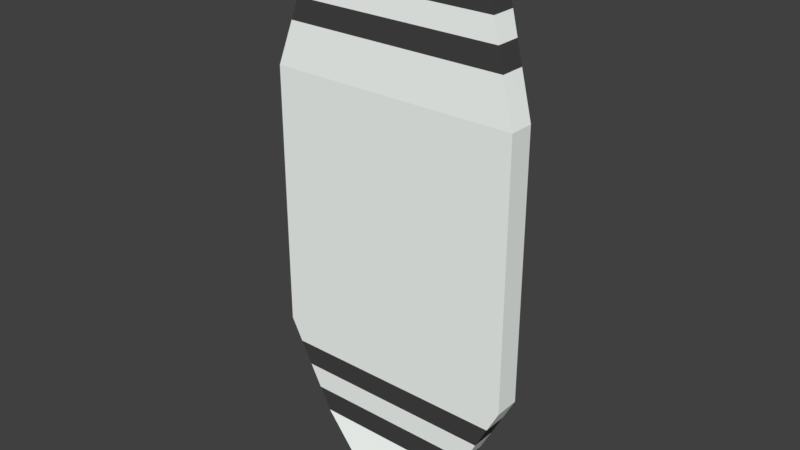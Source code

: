 # Source: skate_colored.blend  (saved by Blender 2.79.0; exported with 4.5.12 LTS)
import bpy
from mathutils import Matrix  # noqa: F401  (used for matrix-valued properties, if any)

bpy.ops.wm.read_factory_settings(use_empty=True)
scene = bpy.context.scene
scene.name = 'Scene'

# ---- collections
col_collection_1 = bpy.data.collections.new('Collection 1'); scene.collection.children.link(col_collection_1)

# ---- materials (node trees are filled in below, after node groups)
mat_material = bpy.data.materials.new('Material')
mat_material.alpha_threshold = 0.0
mat_material.diffuse_color = (0.9576, 1.0, 0.9681, 1.0)
mat_material.roughness = 0.5
mat_material.line_color = (0.0, 0.0, 0.0, 1.0)
mat_material_001 = bpy.data.materials.new('Material.001')
mat_material_001.alpha_threshold = 0.0
mat_material_001.roughness = 0.5

# ---- material node trees
mat_material_001.use_nodes = True; mat_material_001.node_tree.nodes.clear()
_N = mat_material_001.node_tree.nodes; _L = mat_material_001.node_tree.links
n0 = _N.new('ShaderNodeOutputMaterial'); n0.name = 'Material Output'; n0.location = (300, 300)
n1 = _N.new('ShaderNodeBsdfDiffuse'); n1.name = 'Diffuse BSDF'; n1.location = (10, 300)
n1.inputs[0].default_value = (0.0578, 0.0578, 0.0578, 1.0)
_L.new(n1.outputs[0], n0.inputs[0])
n0.is_active_output = True

# ---- world
world_world = bpy.data.worlds.new('World'); scene.world = world_world
world_world.color = (0.05088, 0.05088, 0.05088)
world_world.use_sun_shadow = False
world_world.sun_shadow_jitter_overblur = 0.0
world_world.cycles.sampling_method = 'MANUAL'

# ---- meshes
me_cube = bpy.data.meshes.new('Cube')
me_cube.from_pydata([(-1.0, -0.1, 1.0), (-1.0, -0.1, -1.104), (1.0, -0.1, -1.104), (1.0, -0.1, 1.0), (-1.0, 0.1, 1.0), (-1.0, 0.1, -1.104), (1.0, 0.1, -1.104), (1.0, 0.1, 1.0), (-0.7317, -0.02131, 1.854), (0.7317, -0.02131, 1.854), (-0.7317, 0.1771, 1.854), (0.7317, 0.1771, 1.854), (-0.236, 0.08659, 2.189), (0.236, 0.08659, 2.189), (-0.236, 0.2866, 2.188), (0.236, 0.2866, 2.188), (-0.6249, -0.1, -1.827), (0.6249, -0.1, -1.827), (-0.6249, 0.1, -1.827), (0.6249, 0.1, -1.827), (-0.04738, -0.16, -2.195), (0.04738, -0.16, -2.195), (-0.04737, 0.16, -2.195), (0.04738, 0.16, -2.195), (-1.0, -5.563e-08, 1.0), (-1.0, 3.634e-08, -1.104), (1.0, 3.634e-08, -1.104), (1.0, -5.563e-08, 1.0), (-0.7317, 0.07791, 1.854), (0.7317, 0.07791, 1.854), (-0.236, 0.1866, 2.189), (0.236, 0.1866, 2.189), (-0.6249, -1.824e-07, -1.827), (0.6249, -1.824e-07, -1.827), (-0.2141, -1.049e-06, -2.195), (0.2141, -1.048e-06, -2.195), (-0.1232, -0.2219, -2.195), (0.1232, -0.2219, -2.195), (-0.2963, -1.048e-06, -2.195), (-0.1232, 0.2219, -2.195), (0.2963, -1.048e-06, -2.195), (0.1232, 0.2219, -2.195), (-0.2141, -1.051e-06, -2.13), (0.2141, -1.051e-06, -2.13), (-0.04738, -0.16, -2.13), (0.04738, -0.16, -2.13), (-0.04737, 0.16, -2.13), (0.04738, 0.16, -2.13), (-0.9062, -0.1, -1.285), (-0.8125, -0.1, -1.466), (-0.7187, -0.1, -1.646), (0.7187, -0.1, -1.646), (0.8125, -0.1, -1.466), (0.9062, -0.1, -1.285), (0.9062, 0.1, -1.285), (0.8125, 0.1, -1.466), (0.7187, 0.1, -1.646), (-0.7187, 0.1, -1.646), (-0.8125, 0.1, -1.466), (-0.9062, 0.1, -1.285), (-0.9062, -1.835e-08, -1.285), (-0.8125, -7.303e-08, -1.466), (-0.7187, -1.277e-07, -1.646), (0.9062, -1.835e-08, -1.285), (0.8125, -7.303e-08, -1.466), (0.7187, -1.277e-07, -1.646), (-1.0, -0.1, 0.7896), (-1.0, -0.1, 0.5792), (-1.0, -0.1, 0.3688), (-1.0, -0.1, 0.1584), (-1.0, -0.1, -0.05203), (-1.0, -0.1, -0.2624), (-1.0, -0.1, -0.4728), (-1.0, -0.1, -0.6832), (-1.0, -0.1, -0.8937), (1.0, -0.1, -0.8937), (1.0, -0.1, -0.6832), (1.0, -0.1, -0.4728), (1.0, -0.1, -0.2624), (1.0, -0.1, -0.05203), (1.0, -0.1, 0.1584), (1.0, -0.1, 0.3688), (1.0, -0.1, 0.5792), (1.0, -0.1, 0.7896), (-1.0, 0.1, 0.7896), (-1.0, 0.1, 0.5792), (-1.0, 0.1, 0.3688), (-1.0, 0.1, 0.1584), (-1.0, 0.1, -0.05203), (-1.0, 0.1, -0.2624), (-1.0, 0.1, -0.4728), (-1.0, 0.1, -0.6832), (-1.0, 0.1, -0.8937), (1.0, 0.1, -0.8937), (1.0, 0.1, -0.6832), (1.0, 0.1, -0.4728), (1.0, 0.1, -0.2624), (1.0, 0.1, -0.05203), (1.0, 0.1, 0.1584), (1.0, 0.1, 0.3688), (1.0, 0.1, 0.5792), (1.0, 0.1, 0.7896), (1.0, 2.714e-08, -0.8937), (1.0, 1.794e-08, -0.6832), (1.0, 8.748e-09, -0.4728), (1.0, -4.495e-10, -0.2624), (1.0, -9.647e-09, -0.05203), (1.0, -1.884e-08, 0.1584), (1.0, -2.804e-08, 0.3688), (1.0, -3.724e-08, 0.5792), (1.0, -4.644e-08, 0.7896), (-1.0, -4.644e-08, 0.7896), (-1.0, -3.724e-08, 0.5792), (-1.0, -2.804e-08, 0.3688), (-1.0, -1.884e-08, 0.1584), (-1.0, -9.647e-09, -0.05203), (-1.0, -4.495e-10, -0.2624), (-1.0, 8.748e-09, -0.4728), (-1.0, 1.794e-08, -0.6832), (-1.0, 2.714e-08, -0.8937), (0.9463, -0.08426, 1.171), (0.8927, -0.06852, 1.342), (0.839, -0.05278, 1.512), (0.7853, -0.03704, 1.683), (-0.7853, -0.03704, 1.683), (-0.839, -0.05278, 1.512), (-0.8927, -0.06852, 1.342), (-0.9463, -0.08426, 1.171), (-0.7853, 0.1617, 1.683), (-0.839, 0.1463, 1.512), (-0.8927, 0.1309, 1.341), (-0.9463, 0.1154, 1.171), (0.7853, 0.1617, 1.683), (0.839, 0.1463, 1.512), (0.8927, 0.1309, 1.341), (0.9463, 0.1154, 1.171), (0.9463, 0.01558, 1.171), (0.8927, 0.03116, 1.342), (0.839, 0.04675, 1.512), (0.7853, 0.06233, 1.683), (-0.9463, 0.01558, 1.171), (-0.8927, 0.03116, 1.342), (-0.839, 0.04675, 1.512), (-0.7853, 0.06233, 1.683)], [], [(74, 1, 2, 75), (92, 93, 6, 5), (119, 92, 5, 25), (51, 50, 16, 17), (110, 101, 7, 27), (124, 123, 9, 8), (29, 11, 15, 31), (143, 124, 8, 28), (132, 128, 10, 11), (139, 132, 11, 29), (30, 12, 13, 31), (8, 9, 13, 12), (11, 10, 14, 15), (28, 8, 12, 30), (33, 17, 37, 40), (57, 56, 19, 18), (65, 51, 17, 33), (62, 57, 18, 32), (34, 22, 46, 42), (17, 16, 36, 37), (18, 19, 41, 39), (32, 18, 39, 38), (16, 32, 38, 36), (22, 23, 47, 46), (50, 62, 32, 16), (56, 65, 33, 19), (19, 33, 40, 41), (10, 28, 30, 14), (14, 30, 31, 15), (123, 139, 29, 9), (128, 143, 28, 10), (9, 29, 31, 13), (83, 110, 27, 3), (74, 119, 25, 1), (20, 21, 37, 36), (22, 34, 38, 39), (35, 23, 41, 40), (23, 22, 39, 41), (34, 20, 36, 38), (21, 35, 40, 37), (42, 46, 47, 43), (44, 42, 43, 45), (20, 34, 42, 44), (23, 35, 43, 47), (21, 20, 44, 45), (35, 21, 45, 43), (6, 26, 63, 54), (54, 63, 64, 55), (55, 64, 65, 56), (1, 25, 60, 48), (48, 60, 61, 49), (49, 61, 62, 50), (25, 5, 59, 60), (60, 59, 58, 61), (61, 58, 57, 62), (26, 2, 53, 63), (63, 53, 52, 64), (64, 52, 51, 65), (5, 6, 54, 59), (59, 54, 55, 58), (58, 55, 56, 57), (2, 1, 48, 53), (53, 48, 49, 52), (52, 49, 50, 51), (0, 24, 111, 66), (66, 111, 112, 67), (67, 112, 113, 68), (68, 113, 114, 69), (69, 114, 115, 70), (70, 115, 116, 71), (71, 116, 117, 72), (72, 117, 118, 73), (73, 118, 119, 74), (2, 26, 102, 75), (75, 102, 103, 76), (76, 103, 104, 77), (77, 104, 105, 78), (78, 105, 106, 79), (79, 106, 107, 80), (80, 107, 108, 81), (81, 108, 109, 82), (82, 109, 110, 83), (26, 6, 93, 102), (102, 93, 94, 103), (103, 94, 95, 104), (104, 95, 96, 105), (105, 96, 97, 106), (106, 97, 98, 107), (107, 98, 99, 108), (108, 99, 100, 109), (109, 100, 101, 110), (24, 4, 84, 111), (111, 84, 85, 112), (112, 85, 86, 113), (113, 86, 87, 114), (114, 87, 88, 115), (115, 88, 89, 116), (116, 89, 90, 117), (117, 90, 91, 118), (118, 91, 92, 119), (4, 7, 101, 84), (84, 101, 100, 85), (85, 100, 99, 86), (86, 99, 98, 87), (87, 98, 97, 88), (88, 97, 96, 89), (89, 96, 95, 90), (90, 95, 94, 91), (91, 94, 93, 92), (0, 66, 83, 3), (66, 67, 82, 83), (67, 68, 81, 82), (68, 69, 80, 81), (69, 70, 79, 80), (70, 71, 78, 79), (71, 72, 77, 78), (72, 73, 76, 77), (73, 74, 75, 76), (4, 24, 140, 131), (131, 140, 141, 130), (130, 141, 142, 129), (129, 142, 143, 128), (3, 27, 136, 120), (120, 136, 137, 121), (121, 137, 138, 122), (122, 138, 139, 123), (27, 7, 135, 136), (136, 135, 134, 137), (137, 134, 133, 138), (138, 133, 132, 139), (7, 4, 131, 135), (135, 131, 130, 134), (134, 130, 129, 133), (133, 129, 128, 132), (24, 0, 127, 140), (140, 127, 126, 141), (141, 126, 125, 142), (142, 125, 124, 143), (0, 3, 120, 127), (127, 120, 121, 126), (126, 121, 122, 125), (125, 122, 123, 124)])
me_cube.polygons.foreach_set('material_index', [0, 0, 0, 1, 0, 1, 0, 1, 1, 1, 0, 0, 0, 0, 0, 1, 1, 1, 0, 0, 0, 0, 0, 0, 1, 1, 0, 0, 0, 1, 1, 0, 0, 0, 0, 0, 0, 0, 0, 0, 1, 1, 0, 0, 0, 0, 0, 1, 0, 0, 1, 0, 0, 1, 0, 0, 1, 0, 0, 1, 0, 0, 1, 0, 0, 0, 0, 0, 0, 0, 0, 0, 0, 0, 0, 0, 0, 0, 0, 0, 0, 0, 0, 0, 0, 0, 0, 0, 0, 0, 0, 0, 0, 0, 0, 0, 0, 0, 0, 0, 0, 0, 0, 0, 0, 0, 0, 0, 0, 0, 0, 0, 0, 0, 0, 0, 0, 0, 0, 0, 1, 0, 0, 0, 1, 0, 0, 0, 1, 0, 0, 0, 1, 0, 0, 0, 1, 0, 0, 0, 1, 0])
me_cube.materials.append(mat_material)
me_cube.materials.append(mat_material_001)
me_cube.use_remesh_preserve_volume = False
me_cube.use_remesh_preserve_attributes = False
me_cube.use_mirror_vertex_groups = False
me_cube.update()

# ---- objects
ob_cube = bpy.data.objects.new('Cube', me_cube)

# ---- transforms, parenting, visibility, modifiers, constraints
ob_cube.location = (0.0, 0.0, 0.0)
ob_cube.lock_rotations_4d = False
ob_cube.empty_display_type = 'ARROWS'
ob_cube.lineart.crease_threshold = 0.0

# ---- collection membership
col_collection_1.objects.link(ob_cube)

# ---- scene / render settings (as saved in the file)
scene.frame_start = 1; scene.frame_end = 250; scene.frame_set(1)
scene.render.engine = 'CYCLES'
scene.render.resolution_percentage = 50
scene.render.dither_intensity = 0.0
scene.cycles.use_denoising = False
scene.cycles.samples = 128
scene.cycles.sampling_pattern = 'TABULATED_SOBOL'
scene.cycles.use_adaptive_sampling = False
scene.cycles.use_light_tree = False
scene.cycles.blur_glossy = 0.0
scene.cycles.sample_clamp_indirect = 0.0
scene.view_settings.view_transform = 'Standard'
bpy.context.view_layer.update()

# ---- added for rendering (the .blend has no active camera and no usable light): camera, sun
cam_auto = bpy.data.cameras.new('AutoCamera')
cam_auto.lens = 50.0
cam_auto.sensor_width = 36.0
cam_auto.clip_end = 1000.0
ob_auto_camera = bpy.data.objects.new('AutoCamera', cam_auto)
scene.collection.objects.link(ob_auto_camera)
ob_auto_camera.location = (4.48371, -5.34813, 3.58395)
ob_auto_camera.rotation_euler = (1.09748, -7.21219e-08, 0.694738)
scene.camera = ob_auto_camera
light_auto_sun = bpy.data.lights.new('AutoSun', 'SUN')
light_auto_sun.energy = 3.0
light_auto_sun.angle = 0.0523599
ob_auto_sun = bpy.data.objects.new('AutoSun', light_auto_sun)
scene.collection.objects.link(ob_auto_sun)
ob_auto_sun.rotation_euler = (0.872665, 0.174533, 0.523599)
bpy.context.view_layer.update()
